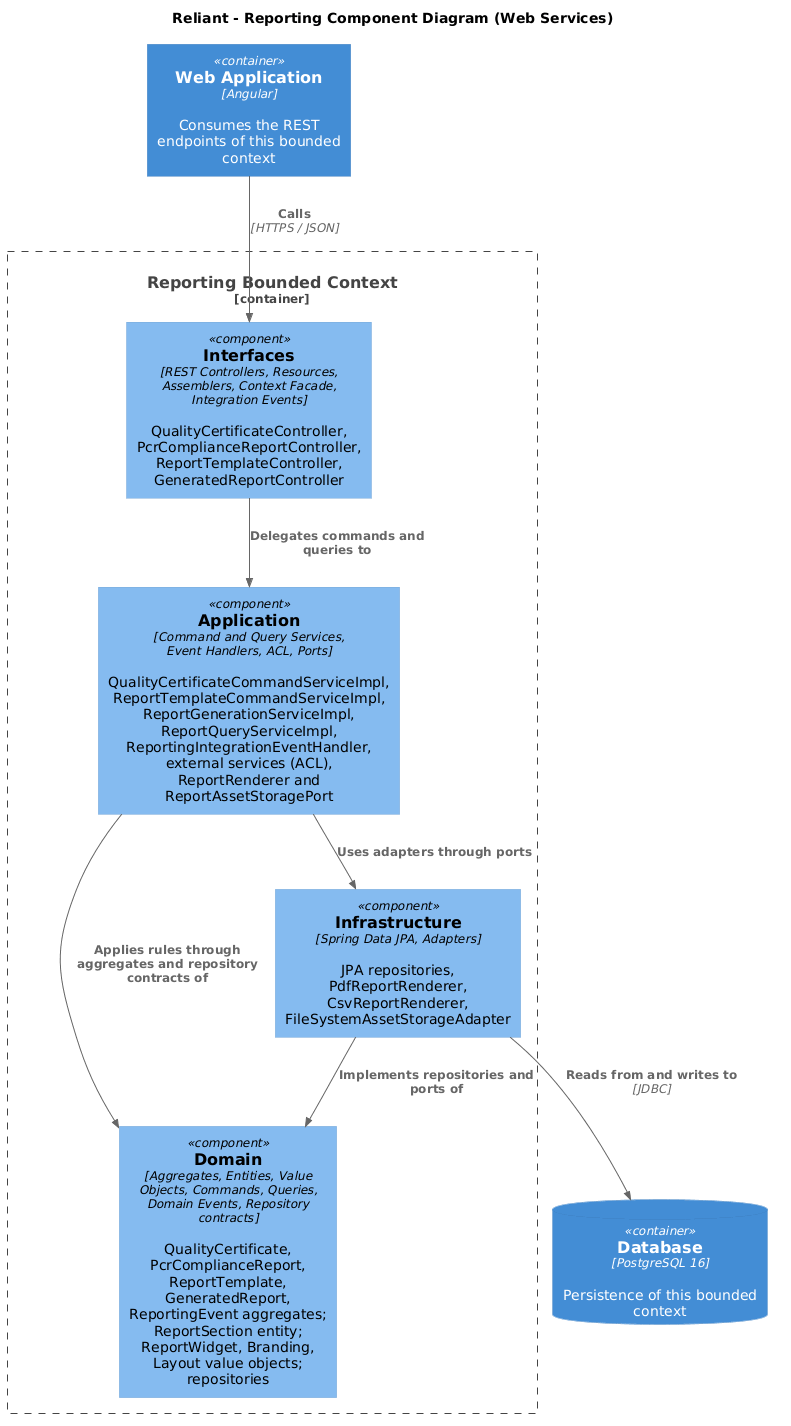

The diagram above was rendered by PlantUML. Its source (embedded in the PNG):
@startuml
!includeurl https://raw.githubusercontent.com/plantuml-stdlib/C4-PlantUML/master/C4_Component.puml

title Reliant - Reporting Component Diagram (Web Services)

Container(webapp, "Web Application", "Angular", "Consumes the REST endpoints of this bounded context")
ContainerDb(db, "Database", "PostgreSQL 16", "Persistence of this bounded context")

Container_Boundary(bc, "Reporting Bounded Context") {
    Component(interfaces, "Interfaces", "REST Controllers, Resources, Assemblers, Context Facade, Integration Events", "QualityCertificateController, PcrComplianceReportController, ReportTemplateController, GeneratedReportController")
    Component(application, "Application", "Command and Query Services, Event Handlers, ACL, Ports", "QualityCertificateCommandServiceImpl, ReportTemplateCommandServiceImpl, ReportGenerationServiceImpl, ReportQueryServiceImpl, ReportingIntegrationEventHandler, external services (ACL), ReportRenderer and ReportAssetStoragePort")
    Component(domain, "Domain", "Aggregates, Entities, Value Objects, Commands, Queries, Domain Events, Repository contracts", "QualityCertificate, PcrComplianceReport, ReportTemplate, GeneratedReport, ReportingEvent aggregates; ReportSection entity; ReportWidget, Branding, Layout value objects; repositories")
    Component(infrastructure, "Infrastructure", "Spring Data JPA, Adapters", "JPA repositories, PdfReportRenderer, CsvReportRenderer, FileSystemAssetStorageAdapter")
}

Rel(webapp, interfaces, "Calls", "HTTPS / JSON")
Rel(interfaces, application, "Delegates commands and queries to")
Rel(application, domain, "Applies rules through aggregates and repository contracts of")
Rel(infrastructure, domain, "Implements repositories and ports of")
Rel(application, infrastructure, "Uses adapters through ports")
Rel(infrastructure, db, "Reads from and writes to", "JDBC")
@enduml